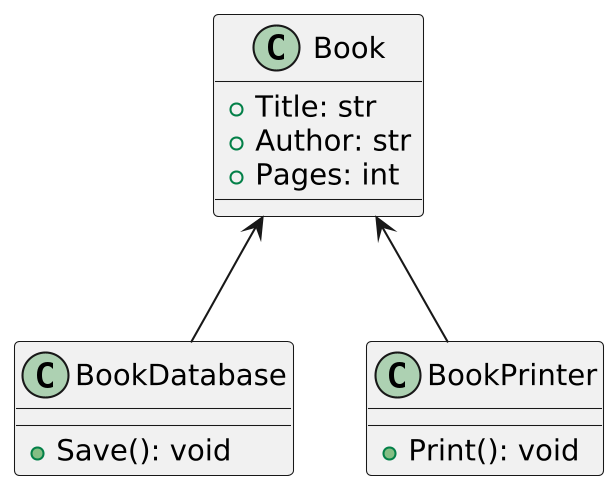

The diagram above was rendered by PlantUML. Its source (embedded in the PNG):
@startuml book_resolution_1a_srp
skinparamlocked dpi 200

class BookDatabase {
    +Save(): void
}

class BookPrinter {
    +Print(): void
}

class Book {
    +Title: str
    +Author: str
    +Pages: int
}

Book <-- BookDatabase
Book <-- BookPrinter

@enduml